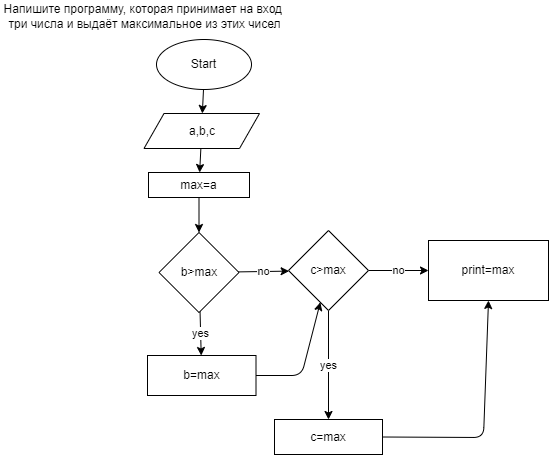

The diagram above was exported from draw.io. Its source (the exported page's mxGraphModel, read from the mxfile embedded in the PNG):
<mxGraphModel dx="553" dy="230" grid="0" gridSize="10" guides="1" tooltips="1" connect="1" arrows="1" fold="1" page="0" pageScale="1" pageWidth="827" pageHeight="1169" math="0" shadow="0">
  <root>
    <mxCell id="0" />
    <mxCell id="1" parent="0" />
    <mxCell id="5" value="" style="edgeStyle=none;html=1;" parent="1" source="2" target="4" edge="1">
      <mxGeometry relative="1" as="geometry" />
    </mxCell>
    <mxCell id="2" value="Start" style="ellipse;whiteSpace=wrap;html=1;" parent="1" vertex="1">
      <mxGeometry x="173" y="39" width="95" height="50" as="geometry" />
    </mxCell>
    <mxCell id="3" value="Напишите программу, которая принимает на вход &lt;br&gt;три числа и выдаёт максимальное из этих чисел" style="text;html=1;resizable=0;autosize=1;align=center;verticalAlign=middle;points=[];fillColor=none;strokeColor=none;rounded=0;" parent="1" vertex="1">
      <mxGeometry x="17" width="288" height="32" as="geometry" />
    </mxCell>
    <mxCell id="11" value="" style="edgeStyle=none;html=1;" parent="1" source="4" target="10" edge="1">
      <mxGeometry relative="1" as="geometry" />
    </mxCell>
    <mxCell id="4" value="a,b,c" style="shape=parallelogram;perimeter=parallelogramPerimeter;whiteSpace=wrap;html=1;fixedSize=1;" parent="1" vertex="1">
      <mxGeometry x="160.5" y="113" width="115.5" height="35" as="geometry" />
    </mxCell>
    <mxCell id="13" value="" style="edgeStyle=none;html=1;" parent="1" source="10" target="12" edge="1">
      <mxGeometry relative="1" as="geometry" />
    </mxCell>
    <mxCell id="10" value="max=a" style="whiteSpace=wrap;html=1;" parent="1" vertex="1">
      <mxGeometry x="165" y="172" width="101" height="25" as="geometry" />
    </mxCell>
    <mxCell id="15" value="no" style="edgeStyle=none;html=1;" parent="1" source="12" target="14" edge="1">
      <mxGeometry relative="1" as="geometry" />
    </mxCell>
    <mxCell id="17" value="yes" style="edgeStyle=none;html=1;" parent="1" source="12" target="16" edge="1">
      <mxGeometry relative="1" as="geometry" />
    </mxCell>
    <mxCell id="12" value="b&amp;gt;max" style="rhombus;whiteSpace=wrap;html=1;" parent="1" vertex="1">
      <mxGeometry x="175.5" y="232" width="80" height="80" as="geometry" />
    </mxCell>
    <mxCell id="19" value="no" style="edgeStyle=none;html=1;" parent="1" source="14" target="18" edge="1">
      <mxGeometry relative="1" as="geometry" />
    </mxCell>
    <mxCell id="21" value="yes" style="edgeStyle=none;html=1;" parent="1" source="14" target="20" edge="1">
      <mxGeometry relative="1" as="geometry" />
    </mxCell>
    <mxCell id="14" value="c&amp;gt;max" style="rhombus;whiteSpace=wrap;html=1;" parent="1" vertex="1">
      <mxGeometry x="305" y="230" width="80" height="80" as="geometry" />
    </mxCell>
    <mxCell id="22" style="edgeStyle=none;html=1;exitX=1;exitY=0.5;exitDx=0;exitDy=0;" parent="1" source="16" target="14" edge="1">
      <mxGeometry relative="1" as="geometry">
        <Array as="points">
          <mxPoint x="318" y="375" />
        </Array>
      </mxGeometry>
    </mxCell>
    <mxCell id="16" value="b=max" style="whiteSpace=wrap;html=1;" parent="1" vertex="1">
      <mxGeometry x="164" y="355" width="108.5" height="40" as="geometry" />
    </mxCell>
    <mxCell id="18" value="print=max" style="whiteSpace=wrap;html=1;" parent="1" vertex="1">
      <mxGeometry x="445" y="240" width="120" height="60" as="geometry" />
    </mxCell>
    <mxCell id="23" style="edgeStyle=none;html=1;exitX=1;exitY=0.5;exitDx=0;exitDy=0;entryX=0.5;entryY=1;entryDx=0;entryDy=0;" parent="1" source="20" target="18" edge="1">
      <mxGeometry relative="1" as="geometry">
        <Array as="points">
          <mxPoint x="500" y="437" />
        </Array>
      </mxGeometry>
    </mxCell>
    <mxCell id="20" value="c=max" style="whiteSpace=wrap;html=1;" parent="1" vertex="1">
      <mxGeometry x="291" y="419" width="108" height="35" as="geometry" />
    </mxCell>
  </root>
</mxGraphModel>